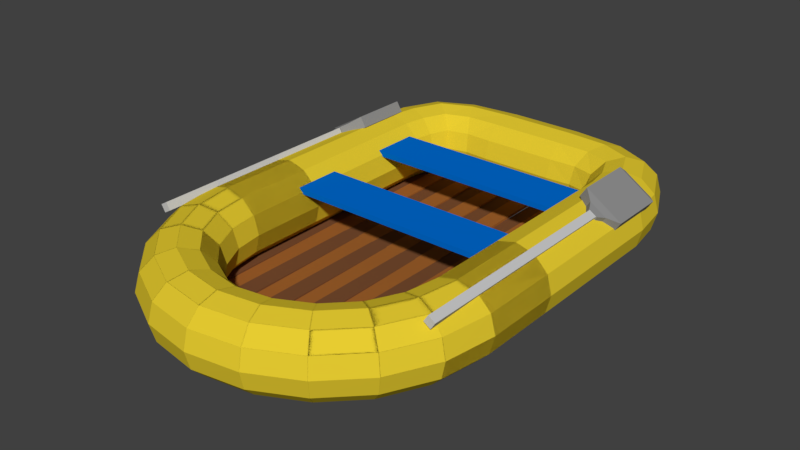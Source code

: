 # Source: Boat.blend  (saved by Blender 2.78.0; exported with 4.5.12 LTS)
import bpy
from mathutils import Matrix  # noqa: F401  (used for matrix-valued properties, if any)

bpy.ops.wm.read_factory_settings(use_empty=True)
scene = bpy.context.scene
scene.name = 'Scene'

# ---- collections
col_collection_1 = bpy.data.collections.new('Collection 1'); scene.collection.children.link(col_collection_1)

# ---- materials (node trees are filled in below, after node groups)
mat_rowing_base = bpy.data.materials.new('Rowing Base')
mat_rowing_base.alpha_threshold = 0.0
mat_rowing_base.use_transparent_shadow = False
mat_rowing_base.diffuse_color = (0.5815, 0.5815, 0.5815, 1.0)
mat_rowing_base.roughness = 0.5
mat_rowing = bpy.data.materials.new('Rowing')
mat_rowing.alpha_threshold = 0.0
mat_rowing.use_transparent_shadow = False
mat_rowing.diffuse_color = (0.2738, 0.2738, 0.2738, 1.0)
mat_rowing.roughness = 0.5
mat_floor1 = bpy.data.materials.new('Floor1')
mat_floor1.alpha_threshold = 0.0
mat_floor1.use_transparent_shadow = False
mat_floor1.diffuse_color = (0.1902, 0.07442, 0.03029, 1.0)
mat_floor1.roughness = 0.5
mat_floor2 = bpy.data.materials.new('Floor2')
mat_floor2.alpha_threshold = 0.0
mat_floor2.use_transparent_shadow = False
mat_floor2.diffuse_color = (0.3588, 0.1232, 0.0262, 1.0)
mat_floor2.roughness = 0.5
mat_seat = bpy.data.materials.new('Seat')
mat_seat.alpha_threshold = 0.0
mat_seat.use_transparent_shadow = False
mat_seat.diffuse_color = (0.0, 0.1519, 0.6619, 1.0)
mat_seat.roughness = 0.5
mat_border = bpy.data.materials.new('Border')
mat_border.alpha_threshold = 0.0
mat_border.use_transparent_shadow = False
mat_border.diffuse_color = (0.8, 0.6065, 0.03095, 1.0)
mat_border.roughness = 0.5

# ---- material node trees

# ---- world
world_world = bpy.data.worlds.new('World'); scene.world = world_world
world_world.color = (0.05088, 0.05088, 0.05088)
world_world.use_sun_shadow = False
world_world.sun_shadow_jitter_overblur = 0.0
world_world.cycles.sampling_method = 'MANUAL'

# ---- meshes
me_cube_021 = bpy.data.meshes.new('Cube.021')
me_cube_021.from_pydata([(-1.0, -0.8, -1.0), (-1.0, -0.8, 1.0), (-1.0, 1.2, -1.0), (-1.0, 1.2, 1.0), (1.0, -0.8, -1.0), (1.0, -0.8, 1.0), (1.0, 1.2, -1.0), (1.0, 1.2, 1.0)], [], [(0, 1, 3, 2), (6, 7, 5, 4), (4, 5, 1, 0), (2, 6, 4, 0), (7, 3, 1, 5)])
me_cube_021.materials.append(mat_rowing_base)
me_cube_021.use_remesh_preserve_volume = False
me_cube_021.use_remesh_preserve_attributes = False
me_cube_021.use_mirror_vertex_groups = False
me_cube_021.update()
me_cube_020 = bpy.data.meshes.new('Cube.020')
me_cube_020.from_pydata([(-1.259, -0.3853, -0.7817), (-1.259, -0.3853, 0.7817), (1.259, -0.3853, -0.7817), (1.259, -0.3853, 0.7817), (-2.414, -0.3163, 0.7949), (-2.414, -0.3163, -0.7949), (2.414, -0.3163, -0.7949), (2.414, -0.3163, 0.7949), (-5.376, -0.2386, 1.0), (-5.376, -0.2386, -1.0), (5.376, -0.2386, -1.0), (5.376, -0.2386, 1.0), (-5.376, 0.2751, 1.0), (-5.376, 0.2751, -1.0), (5.376, 0.2751, -1.0), (5.376, 0.2751, 1.0), (-4.068, 0.3182, 0.6345), (-4.068, 0.3182, -0.6345), (4.068, 0.3182, -0.6345), (4.068, 0.3182, 0.6345)], [], [(0, 1, 4, 5), (4, 7, 11, 8), (3, 2, 6, 7), (1, 3, 7, 4), (11, 10, 14, 15), (5, 4, 8, 9), (7, 6, 10, 11), (12, 15, 19, 16), (8, 11, 15, 12), (9, 8, 12, 13), (17, 16, 19, 18), (13, 12, 16, 17), (15, 14, 18, 19), (2, 0, 5, 6), (9, 10, 6, 5), (14, 10, 9, 13), (17, 18, 14, 13), (0, 2, 3, 1)])
me_cube_020.materials.append(mat_rowing)
me_cube_020.use_remesh_preserve_volume = False
me_cube_020.use_remesh_preserve_attributes = False
me_cube_020.use_mirror_vertex_groups = False
me_cube_020.update()
me_cube_019 = bpy.data.meshes.new('Cube.019')
me_cube_019.from_pydata([(-1.259, -0.3853, -0.7817), (-1.259, -0.3853, 0.7817), (1.259, -0.3853, -0.7817), (1.259, -0.3853, 0.7817), (-2.414, -0.3163, 0.7949), (-2.414, -0.3163, -0.7949), (2.414, -0.3163, -0.7949), (2.414, -0.3163, 0.7949), (-5.376, -0.2386, 1.0), (-5.376, -0.2386, -1.0), (5.376, -0.2386, -1.0), (5.376, -0.2386, 1.0), (-5.376, 0.2751, 1.0), (-5.376, 0.2751, -1.0), (5.376, 0.2751, -1.0), (5.376, 0.2751, 1.0), (-4.068, 0.3182, 0.6345), (-4.068, 0.3182, -0.6345), (4.068, 0.3182, -0.6345), (4.068, 0.3182, 0.6345)], [], [(0, 1, 4, 5), (4, 7, 11, 8), (3, 2, 6, 7), (1, 3, 7, 4), (11, 10, 14, 15), (5, 4, 8, 9), (7, 6, 10, 11), (12, 15, 19, 16), (8, 11, 15, 12), (9, 8, 12, 13), (17, 16, 19, 18), (13, 12, 16, 17), (15, 14, 18, 19), (2, 0, 5, 6), (9, 10, 6, 5), (14, 10, 9, 13), (17, 18, 14, 13), (0, 2, 3, 1)])
me_cube_019.materials.append(mat_rowing)
me_cube_019.use_remesh_preserve_volume = False
me_cube_019.use_remesh_preserve_attributes = False
me_cube_019.use_mirror_vertex_groups = False
me_cube_019.update()
me_cube_017 = bpy.data.meshes.new('Cube.017')
me_cube_017.from_pydata([(-1.0, -0.8, -1.0), (-1.0, -0.8, 1.0), (-1.0, 1.2, -1.0), (-1.0, 1.2, 1.0), (1.0, -0.8, -1.0), (1.0, -0.8, 1.0), (1.0, 1.2, -1.0), (1.0, 1.2, 1.0)], [], [(0, 1, 3, 2), (6, 7, 5, 4), (4, 5, 1, 0), (2, 6, 4, 0), (7, 3, 1, 5)])
me_cube_017.materials.append(mat_rowing_base)
me_cube_017.use_remesh_preserve_volume = False
me_cube_017.use_remesh_preserve_attributes = False
me_cube_017.use_mirror_vertex_groups = False
me_cube_017.update()
me_cube_016 = bpy.data.meshes.new('Cube.016')
me_cube_016.from_pydata([(-1.0, -1.0, -1.0), (-1.0, -1.0, 1.0), (-1.0, 1.0, -1.0), (-1.0, 1.0, 1.0), (1.0, -1.0, -1.0), (1.0, -1.0, 1.0), (1.0, 1.0, -1.0), (1.0, 1.0, 1.0)], [], [(0, 1, 3, 2), (2, 3, 7, 6), (6, 7, 5, 4), (4, 5, 1, 0), (2, 6, 4, 0), (7, 3, 1, 5)])
me_cube_016.materials.append(mat_floor1)
me_cube_016.use_remesh_preserve_volume = False
me_cube_016.use_remesh_preserve_attributes = False
me_cube_016.use_mirror_vertex_groups = False
me_cube_016.update()
me_cube_015 = bpy.data.meshes.new('Cube.015')
me_cube_015.from_pydata([(-1.0, -1.0, -1.0), (-1.0, -1.0, 1.0), (-1.0, 1.0, -1.0), (-1.0, 1.0, 1.0), (1.0, -1.0, -1.0), (1.0, -1.0, 1.0), (1.0, 1.0, -1.0), (1.0, 1.0, 1.0)], [], [(0, 1, 3, 2), (2, 3, 7, 6), (6, 7, 5, 4), (4, 5, 1, 0), (2, 6, 4, 0), (7, 3, 1, 5)])
me_cube_015.materials.append(mat_floor1)
me_cube_015.use_remesh_preserve_volume = False
me_cube_015.use_remesh_preserve_attributes = False
me_cube_015.use_mirror_vertex_groups = False
me_cube_015.update()
me_cube_014 = bpy.data.meshes.new('Cube.014')
me_cube_014.from_pydata([(-1.0, -1.0, -1.0), (-1.0, -1.0, 1.0), (-1.0, 1.0, -1.0), (-1.0, 1.0, 1.0), (1.0, -1.0, -1.0), (1.0, -1.0, 1.0), (1.0, 1.0, -1.0), (1.0, 1.0, 1.0)], [], [(0, 1, 3, 2), (2, 3, 7, 6), (6, 7, 5, 4), (4, 5, 1, 0), (2, 6, 4, 0), (7, 3, 1, 5)])
me_cube_014.materials.append(mat_floor2)
me_cube_014.use_remesh_preserve_volume = False
me_cube_014.use_remesh_preserve_attributes = False
me_cube_014.use_mirror_vertex_groups = False
me_cube_014.update()
me_cube_012 = bpy.data.meshes.new('Cube.012')
me_cube_012.from_pydata([(-1.0, -1.0, -1.0), (-1.0, -1.0, 1.0), (-1.0, 1.0, -1.0), (-1.0, 1.0, 1.0), (1.0, -1.0, -1.0), (1.0, -1.0, 1.0), (1.0, 1.0, -1.0), (1.0, 1.0, 1.0)], [], [(0, 1, 3, 2), (2, 3, 7, 6), (6, 7, 5, 4), (4, 5, 1, 0), (2, 6, 4, 0), (7, 3, 1, 5)])
me_cube_012.materials.append(mat_floor1)
me_cube_012.use_remesh_preserve_volume = False
me_cube_012.use_remesh_preserve_attributes = False
me_cube_012.use_mirror_vertex_groups = False
me_cube_012.update()
me_cube_011 = bpy.data.meshes.new('Cube.011')
me_cube_011.from_pydata([(-1.0, -1.0, -1.0), (-1.0, -1.0, 1.0), (-1.0, 1.0, -1.0), (-1.0, 1.0, 1.0), (1.0, -1.0, -1.0), (1.0, -1.0, 1.0), (1.0, 1.0, -1.0), (1.0, 1.0, 1.0)], [], [(0, 1, 3, 2), (2, 3, 7, 6), (6, 7, 5, 4), (4, 5, 1, 0), (2, 6, 4, 0), (7, 3, 1, 5)])
me_cube_011.materials.append(mat_floor2)
me_cube_011.use_remesh_preserve_volume = False
me_cube_011.use_remesh_preserve_attributes = False
me_cube_011.use_mirror_vertex_groups = False
me_cube_011.update()
me_cube_010 = bpy.data.meshes.new('Cube.010')
me_cube_010.from_pydata([(-1.0, -1.0, -1.0), (-1.0, -1.0, 1.0), (-1.0, 1.0, -1.0), (-1.0, 1.0, 1.0), (1.0, -1.0, -1.0), (1.0, -1.0, 1.0), (1.0, 1.0, -1.0), (1.0, 1.0, 1.0)], [], [(0, 1, 3, 2), (2, 3, 7, 6), (6, 7, 5, 4), (4, 5, 1, 0), (2, 6, 4, 0), (7, 3, 1, 5)])
me_cube_010.materials.append(mat_floor2)
me_cube_010.use_remesh_preserve_volume = False
me_cube_010.use_remesh_preserve_attributes = False
me_cube_010.use_mirror_vertex_groups = False
me_cube_010.update()
me_cube_009 = bpy.data.meshes.new('Cube.009')
me_cube_009.from_pydata([(-1.0, -1.0, -1.0), (-1.0, -1.0, 1.0), (-1.0, 1.0, -1.0), (-1.0, 1.0, 1.0), (1.0, -1.0, -1.0), (1.0, -1.0, 1.0), (1.0, 1.0, -1.0), (1.0, 1.0, 1.0)], [], [(0, 1, 3, 2), (2, 3, 7, 6), (6, 7, 5, 4), (4, 5, 1, 0), (2, 6, 4, 0), (7, 3, 1, 5)])
me_cube_009.materials.append(mat_floor1)
me_cube_009.use_remesh_preserve_volume = False
me_cube_009.use_remesh_preserve_attributes = False
me_cube_009.use_mirror_vertex_groups = False
me_cube_009.update()
me_cube_008 = bpy.data.meshes.new('Cube.008')
me_cube_008.from_pydata([(-1.0, -1.0, -1.0), (-1.0, -1.0, 1.0), (-1.0, 1.0, -1.0), (-1.0, 1.0, 1.0), (1.0, -1.0, -1.0), (1.0, -1.0, 1.0), (1.0, 1.0, -1.0), (1.0, 1.0, 1.0)], [], [(0, 1, 3, 2), (2, 3, 7, 6), (6, 7, 5, 4), (4, 5, 1, 0), (2, 6, 4, 0), (7, 3, 1, 5)])
me_cube_008.materials.append(mat_floor1)
me_cube_008.use_remesh_preserve_volume = False
me_cube_008.use_remesh_preserve_attributes = False
me_cube_008.use_mirror_vertex_groups = False
me_cube_008.update()
me_cube_007 = bpy.data.meshes.new('Cube.007')
me_cube_007.from_pydata([(-1.0, -1.0, -1.0), (-1.0, -1.0, 1.0), (-1.0, 1.0, -1.0), (-1.0, 1.0, 1.0), (1.0, -1.0, -1.0), (1.0, -1.0, 1.0), (1.0, 1.0, -1.0), (1.0, 1.0, 1.0)], [], [(0, 1, 3, 2), (2, 3, 7, 6), (6, 7, 5, 4), (4, 5, 1, 0), (2, 6, 4, 0), (7, 3, 1, 5)])
me_cube_007.materials.append(mat_floor2)
me_cube_007.use_remesh_preserve_volume = False
me_cube_007.use_remesh_preserve_attributes = False
me_cube_007.use_mirror_vertex_groups = False
me_cube_007.update()
me_cube_006 = bpy.data.meshes.new('Cube.006')
me_cube_006.from_pydata([(-1.0, -1.0, -1.0), (-1.0, -1.0, 1.0), (-1.0, 1.0, -1.0), (-1.0, 1.0, 1.0), (1.0, -1.0, -1.0), (1.0, -1.0, 1.0), (1.0, 1.0, -1.0), (1.0, 1.0, 1.0)], [], [(0, 1, 3, 2), (2, 3, 7, 6), (6, 7, 5, 4), (4, 5, 1, 0), (2, 6, 4, 0), (7, 3, 1, 5)])
me_cube_006.materials.append(mat_floor2)
me_cube_006.use_remesh_preserve_volume = False
me_cube_006.use_remesh_preserve_attributes = False
me_cube_006.use_mirror_vertex_groups = False
me_cube_006.update()
me_cube_005 = bpy.data.meshes.new('Cube.005')
me_cube_005.from_pydata([(-1.0, -1.0, -1.0), (-1.0, -1.0, 1.0), (-1.0, 1.0, -1.0), (-1.0, 1.0, 1.0), (1.0, -1.0, -1.0), (1.0, -1.0, 1.0), (1.0, 1.0, -1.0), (1.0, 1.0, 1.0)], [], [(0, 1, 3, 2), (2, 3, 7, 6), (6, 7, 5, 4), (4, 5, 1, 0), (2, 6, 4, 0), (7, 3, 1, 5)])
me_cube_005.materials.append(mat_floor1)
me_cube_005.use_remesh_preserve_volume = False
me_cube_005.use_remesh_preserve_attributes = False
me_cube_005.use_mirror_vertex_groups = False
me_cube_005.update()
me_cube_004 = bpy.data.meshes.new('Cube.004')
me_cube_004.from_pydata([(-1.0, -1.0, -1.0), (-1.0, -1.0, 1.0), (-1.0, 1.0, -1.0), (-1.0, 1.0, 1.0), (1.0, -1.0, -1.0), (1.0, -1.0, 1.0), (1.0, 1.0, -1.0), (1.0, 1.0, 1.0)], [], [(0, 1, 3, 2), (2, 3, 7, 6), (6, 7, 5, 4), (4, 5, 1, 0), (2, 6, 4, 0), (7, 3, 1, 5)])
me_cube_004.materials.append(mat_floor1)
me_cube_004.use_remesh_preserve_volume = False
me_cube_004.use_remesh_preserve_attributes = False
me_cube_004.use_mirror_vertex_groups = False
me_cube_004.update()
me_cube_003 = bpy.data.meshes.new('Cube.003')
me_cube_003.from_pydata([(-1.0, -1.0, -1.0), (-1.0, -1.0, 1.0), (-1.0, 1.0, -1.0), (-1.0, 1.0, 1.0), (1.0, -1.0, -1.0), (1.0, -1.0, 1.0), (1.0, 1.0, -1.0), (1.0, 1.0, 1.0)], [], [(0, 1, 3, 2), (2, 3, 7, 6), (6, 7, 5, 4), (4, 5, 1, 0), (2, 6, 4, 0), (7, 3, 1, 5)])
me_cube_003.materials.append(mat_floor2)
me_cube_003.use_remesh_preserve_volume = False
me_cube_003.use_remesh_preserve_attributes = False
me_cube_003.use_mirror_vertex_groups = False
me_cube_003.update()
me_cube_002 = bpy.data.meshes.new('Cube.002')
me_cube_002.from_pydata([(-1.0, -1.0, -1.0), (-1.0, -1.0, 1.0), (-1.0, 1.0, -1.0), (-1.0, 1.0, 1.0), (1.0, -1.0, -1.0), (1.0, -1.0, 1.0), (1.0, 1.0, -1.0), (1.0, 1.0, 1.0)], [], [(0, 1, 3, 2), (2, 3, 7, 6), (6, 7, 5, 4), (4, 5, 1, 0), (2, 6, 4, 0), (7, 3, 1, 5)])
me_cube_002.materials.append(mat_seat)
me_cube_002.use_remesh_preserve_volume = False
me_cube_002.use_remesh_preserve_attributes = False
me_cube_002.use_mirror_vertex_groups = False
me_cube_002.update()
me_cube_001 = bpy.data.meshes.new('Cube.001')
me_cube_001.from_pydata([(-1.0, -1.0, -1.0), (-1.0, -1.0, 1.0), (-1.0, 1.0, -1.0), (-1.0, 1.0, 1.0), (1.0, -1.0, -1.0), (1.0, -1.0, 1.0), (1.0, 1.0, -1.0), (1.0, 1.0, 1.0)], [], [(0, 1, 3, 2), (2, 3, 7, 6), (6, 7, 5, 4), (4, 5, 1, 0), (2, 6, 4, 0), (7, 3, 1, 5)])
me_cube_001.materials.append(mat_seat)
me_cube_001.use_remesh_preserve_volume = False
me_cube_001.use_remesh_preserve_attributes = False
me_cube_001.use_mirror_vertex_groups = False
me_cube_001.update()
me_torus_001 = bpy.data.meshes.new('Torus.001')
me_torus_001.from_pydata([(1.13, 0.3523, 4.187e-07), (1.097, 0.3523, 0.125), (1.005, 0.3523, 0.2165), (0.88, 0.3523, 0.25), (0.755, 0.3523, 0.2165), (0.6635, 0.3523, 0.125), (0.63, 0.3523, 4.187e-07), (0.6635, 0.3523, -0.125), (0.755, 0.3523, -0.2165), (0.88, 0.3523, -0.25), (1.005, 0.3523, -0.2165), (1.097, 0.3523, -0.125), (1.075, 0.7015, 4.187e-07), (1.043, 0.6911, 0.125), (0.9558, 0.6629, 0.2165), (0.8369, 0.6242, 0.25), (0.718, 0.5856, 0.2165), (0.631, 0.5573, 0.125), (0.5992, 0.547, 4.187e-07), (0.631, 0.5573, -0.125), (0.718, 0.5856, -0.2165), (0.8369, 0.6242, -0.25), (0.9558, 0.6629, -0.2165), (1.043, 0.6911, -0.125), (0.9142, 1.017, 4.187e-07), (0.8871, 0.9968, 0.125), (0.8131, 0.943, 0.2165), (0.7119, 0.8696, 0.25), (0.6108, 0.7961, 0.2165), (0.5368, 0.7423, 0.125), (0.5097, 0.7226, 4.187e-07), (0.5368, 0.7423, -0.125), (0.6108, 0.7961, -0.2165), (0.7119, 0.8696, -0.25), (0.8131, 0.943, -0.2165), (0.8871, 0.9968, -0.125), (0.6642, 1.266, 4.187e-07), (0.6445, 1.239, 0.125), (0.5907, 1.165, 0.2165), (0.5173, 1.064, 0.25), (0.4438, 0.9631, 0.2165), (0.39, 0.8891, 0.125), (0.3703, 0.862, 4.187e-07), (0.39, 0.8891, -0.125), (0.4438, 0.9631, -0.2165), (0.5173, 1.064, -0.25), (0.5907, 1.165, -0.2165), (0.6445, 1.239, -0.125), (0.3492, 1.427, 4.187e-07), (0.3388, 1.395, 0.125), (0.3106, 1.308, 0.2165), (0.2719, 1.189, 0.25), (0.2333, 1.07, 0.2165), (0.205, 0.9833, 0.125), (0.1947, 0.9515, 4.187e-07), (0.205, 0.9833, -0.125), (0.2333, 1.07, -0.2165), (0.2719, 1.189, -0.25), (0.3106, 1.308, -0.2165), (0.3388, 1.395, -0.125), (-0.3492, 1.427, 4.187e-07), (-0.3388, 1.395, 0.125), (-0.3106, 1.308, 0.2165), (-0.2719, 1.189, 0.25), (-0.2333, 1.07, 0.2165), (-0.205, 0.9833, 0.125), (-0.1947, 0.9515, 4.187e-07), (-0.205, 0.9833, -0.125), (-0.2333, 1.07, -0.2165), (-0.2719, 1.189, -0.25), (-0.3106, 1.308, -0.2165), (-0.3388, 1.395, -0.125), (-0.6642, 1.266, 4.187e-07), (-0.6445, 1.239, 0.125), (-0.5907, 1.165, 0.2165), (-0.5173, 1.064, 0.25), (-0.4438, 0.9631, 0.2165), (-0.39, 0.8891, 0.125), (-0.3703, 0.862, 4.187e-07), (-0.39, 0.8891, -0.125), (-0.4438, 0.9631, -0.2165), (-0.5173, 1.064, -0.25), (-0.5907, 1.165, -0.2165), (-0.6445, 1.239, -0.125), (-0.9142, 1.017, 4.187e-07), (-0.8871, 0.9968, 0.125), (-0.8131, 0.943, 0.2165), (-0.7119, 0.8696, 0.25), (-0.6108, 0.7961, 0.2165), (-0.5368, 0.7423, 0.125), (-0.5097, 0.7226, 4.187e-07), (-0.5368, 0.7423, -0.125), (-0.6108, 0.7961, -0.2165), (-0.7119, 0.8696, -0.25), (-0.8131, 0.943, -0.2165), (-0.8871, 0.9968, -0.125), (-1.075, 0.7015, 4.187e-07), (-1.043, 0.6911, 0.125), (-0.9558, 0.6629, 0.2165), (-0.8369, 0.6242, 0.25), (-0.718, 0.5856, 0.2165), (-0.631, 0.5573, 0.125), (-0.5992, 0.547, 4.187e-07), (-0.631, 0.5573, -0.125), (-0.718, 0.5856, -0.2165), (-0.8369, 0.6242, -0.25), (-0.9558, 0.6629, -0.2165), (-1.043, 0.6911, -0.125), (-1.13, 0.3523, 4.187e-07), (-1.097, 0.3523, 0.125), (-1.005, 0.3523, 0.2165), (-0.88, 0.3523, 0.25), (-0.755, 0.3523, 0.2165), (-0.6635, 0.3523, 0.125), (-0.63, 0.3523, 4.187e-07), (-0.6635, 0.3523, -0.125), (-0.755, 0.3523, -0.2165), (-0.88, 0.3523, -0.25), (-1.005, 0.3523, -0.2165), (-1.097, 0.3523, -0.125), (-0.2539, -1.939, -0.125), (-0.2537, -1.848, -0.2165), (-0.2535, -1.723, -0.25), (-0.2533, -1.598, -0.2165), (-0.2531, -1.506, -0.125), (-0.253, -1.473, 4.187e-07), (-0.2531, -1.506, 0.125), (-0.2533, -1.598, 0.2165), (-0.2535, -1.723, 0.25), (-0.2537, -1.848, 0.2165), (-0.2539, -1.939, 0.125), (-0.254, -1.973, 4.187e-07), (-0.667, -1.921, 4.187e-07), (-0.6508, -1.892, 0.125), (-0.6066, -1.812, 0.2165), (-0.5462, -1.702, 0.25), (-0.4858, -1.593, 0.2165), (-0.4416, -1.513, 0.125), (-0.4254, -1.483, 4.187e-07), (-0.4416, -1.513, -0.125), (-0.4858, -1.593, -0.2165), (-0.5462, -1.702, -0.25), (-0.6066, -1.812, -0.2165), (-0.6508, -1.892, -0.125), (-0.9239, -1.747, -0.125), (-0.8532, -1.689, -0.2165), (-0.7568, -1.61, -0.25), (-0.6603, -1.53, -0.2165), (-0.5896, -1.472, -0.125), (-0.5638, -1.451, 4.187e-07), (-0.5896, -1.472, 0.125), (-0.6603, -1.53, 0.2165), (-0.7568, -1.61, 0.25), (-0.8532, -1.689, 0.2165), (-0.9239, -1.747, 0.125), (-0.9497, -1.769, 4.187e-07), (-1.088, -1.478, 4.187e-07), (-1.056, -1.468, 0.125), (-0.9687, -1.441, 0.2165), (-0.8492, -1.404, 0.25), (-0.7297, -1.368, 0.2165), (-0.6422, -1.341, 0.125), (-0.6102, -1.331, 4.187e-07), (-0.6422, -1.341, -0.125), (-0.7297, -1.368, -0.2165), (-0.8492, -1.404, -0.25), (-0.9687, -1.441, -0.2165), (-1.056, -1.468, -0.125), (-1.097, -1.209, -0.125), (-1.005, -1.209, -0.2165), (-0.88, -1.209, -0.25), (-0.755, -1.209, -0.2165), (-0.6635, -1.209, -0.125), (-0.63, -1.209, 4.187e-07), (-0.6635, -1.209, 0.125), (-0.755, -1.209, 0.2165), (-0.88, -1.209, 0.25), (-1.005, -1.209, 0.2165), (-1.097, -1.209, 0.125), (-1.13, -1.209, 4.187e-07), (-1.13, -0.7089, 4.187e-07), (-1.097, -0.7089, 0.125), (-1.005, -0.7089, 0.2165), (-0.88, -0.7089, 0.25), (-0.755, -0.7089, 0.2165), (-0.6635, -0.7089, 0.125), (-0.63, -0.7089, 4.187e-07), (-0.6635, -0.7089, -0.125), (-0.755, -0.7089, -0.2165), (-0.88, -0.7089, -0.25), (-1.005, -0.7089, -0.2165), (-1.097, -0.7089, -0.125), (-1.097, -0.1783, -0.125), (-1.005, -0.1783, -0.2165), (-0.88, -0.1783, -0.25), (-0.755, -0.1783, -0.2165), (-0.6635, -0.1783, -0.125), (-0.63, -0.1783, 4.187e-07), (-0.6635, -0.1783, 0.125), (-0.755, -0.1783, 0.2165), (-0.88, -0.1783, 0.25), (-1.005, -0.1783, 0.2165), (-1.097, -0.1783, 0.125), (-1.13, -0.1783, 4.187e-07), (1.097, -0.1783, -0.125), (1.005, -0.1783, -0.2165), (0.88, -0.1783, -0.25), (0.755, -0.1783, -0.2165), (0.6635, -0.1783, -0.125), (0.63, -0.1783, 4.187e-07), (0.6635, -0.1783, 0.125), (0.755, -0.1783, 0.2165), (0.88, -0.1783, 0.25), (1.005, -0.1783, 0.2165), (1.097, -0.1783, 0.125), (1.13, -0.1783, 4.187e-07), (-1.13, 0.3523, 4.187e-07), (-1.097, 0.3523, 0.125), (-1.005, 0.3523, 0.2165), (-0.88, 0.3523, 0.25), (-0.755, 0.3523, 0.2165), (-0.6635, 0.3523, 0.125), (-0.63, 0.3523, 4.187e-07), (-0.6635, 0.3523, -0.125), (-0.755, 0.3523, -0.2165), (-0.88, 0.3523, -0.25), (-1.005, 0.3523, -0.2165), (-1.097, 0.3523, -0.125), (-1.075, 0.7015, 4.187e-07), (-1.043, 0.6911, 0.125), (-0.9558, 0.6629, 0.2165), (-0.8369, 0.6242, 0.25), (-0.718, 0.5856, 0.2165), (-0.631, 0.5573, 0.125), (-0.5992, 0.547, 4.187e-07), (-0.631, 0.5573, -0.125), (-0.718, 0.5856, -0.2165), (-0.8369, 0.6242, -0.25), (-0.9558, 0.6629, -0.2165), (-1.043, 0.6911, -0.125), (-0.9142, 1.017, 4.187e-07), (-0.8871, 0.9968, 0.125), (-0.8131, 0.943, 0.2165), (-0.7119, 0.8696, 0.25), (-0.6108, 0.7961, 0.2165), (-0.5368, 0.7423, 0.125), (-0.5097, 0.7226, 4.187e-07), (-0.5368, 0.7423, -0.125), (-0.6108, 0.7961, -0.2165), (-0.7119, 0.8696, -0.25), (-0.8131, 0.943, -0.2165), (-0.8871, 0.9968, -0.125), (-0.6642, 1.266, 4.187e-07), (-0.6445, 1.239, 0.125), (-0.5907, 1.165, 0.2165), (-0.5173, 1.064, 0.25), (-0.4438, 0.9631, 0.2165), (-0.39, 0.8891, 0.125), (-0.3703, 0.862, 4.187e-07), (-0.39, 0.8891, -0.125), (-0.4438, 0.9631, -0.2165), (-0.5173, 1.064, -0.25), (-0.5907, 1.165, -0.2165), (-0.6445, 1.239, -0.125), (-0.3492, 1.427, 4.187e-07), (-0.3388, 1.395, 0.125), (-0.3106, 1.308, 0.2165), (-0.2719, 1.189, 0.25), (-0.2333, 1.07, 0.2165), (-0.205, 0.9833, 0.125), (-0.1947, 0.9515, 4.187e-07), (-0.205, 0.9833, -0.125), (-0.2333, 1.07, -0.2165), (-0.2719, 1.189, -0.25), (-0.3106, 1.308, -0.2165), (-0.3388, 1.395, -0.125), (-7.232e-09, 1.482, 4.187e-07), (-7.232e-09, 1.449, 0.125), (-7.232e-09, 1.357, 0.2165), (-7.232e-09, 1.232, 0.25), (-7.232e-09, 1.107, 0.2165), (-7.232e-09, 1.016, 0.125), (-7.232e-09, 0.9823, 4.187e-07), (-7.232e-09, 1.016, -0.125), (-7.232e-09, 1.107, -0.2165), (-7.232e-09, 1.232, -0.25), (-7.232e-09, 1.357, -0.2165), (-7.232e-09, 1.449, -0.125), (0.3492, 1.427, 4.187e-07), (0.3388, 1.395, 0.125), (0.3106, 1.308, 0.2165), (0.2719, 1.189, 0.25), (0.2333, 1.07, 0.2165), (0.205, 0.9833, 0.125), (0.1947, 0.9515, 4.187e-07), (0.205, 0.9833, -0.125), (0.2333, 1.07, -0.2165), (0.2719, 1.189, -0.25), (0.3106, 1.308, -0.2165), (0.3388, 1.395, -0.125), (0.6642, 1.266, 4.187e-07), (0.6445, 1.239, 0.125), (0.5907, 1.165, 0.2165), (0.5173, 1.064, 0.25), (0.4438, 0.9631, 0.2165), (0.39, 0.8891, 0.125), (0.3703, 0.862, 4.187e-07), (0.39, 0.8891, -0.125), (0.4438, 0.9631, -0.2165), (0.5173, 1.064, -0.25), (0.5907, 1.165, -0.2165), (0.6445, 1.239, -0.125), (0.9142, 1.017, 4.187e-07), (0.8871, 0.9968, 0.125), (0.8131, 0.943, 0.2165), (0.7119, 0.8696, 0.25), (0.6108, 0.7961, 0.2165), (0.5368, 0.7423, 0.125), (0.5097, 0.7226, 4.187e-07), (0.5368, 0.7423, -0.125), (0.6108, 0.7961, -0.2165), (0.7119, 0.8696, -0.25), (0.8131, 0.943, -0.2165), (0.8871, 0.9968, -0.125), (1.075, 0.7015, 4.187e-07), (1.043, 0.6911, 0.125), (0.9558, 0.6629, 0.2165), (0.8369, 0.6242, 0.25), (0.718, 0.5856, 0.2165), (0.631, 0.5573, 0.125), (0.5992, 0.547, 4.187e-07), (0.631, 0.5573, -0.125), (0.718, 0.5856, -0.2165), (0.8369, 0.6242, -0.25), (0.9558, 0.6629, -0.2165), (1.043, 0.6911, -0.125), (1.13, 0.3523, 4.187e-07), (1.097, 0.3523, 0.125), (1.005, 0.3523, 0.2165), (0.88, 0.3523, 0.25), (0.755, 0.3523, 0.2165), (0.6635, 0.3523, 0.125), (0.63, 0.3523, 4.187e-07), (0.6635, 0.3523, -0.125), (0.755, 0.3523, -0.2165), (0.88, 0.3523, -0.25), (1.005, 0.3523, -0.2165), (1.097, 0.3523, -0.125), (0.2539, -1.939, -0.125), (0.2537, -1.848, -0.2165), (0.2535, -1.723, -0.25), (0.2533, -1.598, -0.2165), (0.2531, -1.506, -0.125), (0.253, -1.473, 4.187e-07), (0.2531, -1.506, 0.125), (0.2533, -1.598, 0.2165), (0.2535, -1.723, 0.25), (0.2537, -1.848, 0.2165), (0.2539, -1.939, 0.125), (0.254, -1.973, 4.187e-07), (0.667, -1.921, 4.187e-07), (0.6508, -1.892, 0.125), (0.6066, -1.812, 0.2165), (0.5462, -1.702, 0.25), (0.4858, -1.593, 0.2165), (0.4416, -1.513, 0.125), (0.4254, -1.483, 4.187e-07), (0.4416, -1.513, -0.125), (0.4858, -1.593, -0.2165), (0.5462, -1.702, -0.25), (0.6066, -1.812, -0.2165), (0.6508, -1.892, -0.125), (0.9239, -1.747, -0.125), (0.8532, -1.689, -0.2165), (0.7568, -1.61, -0.25), (0.6603, -1.53, -0.2165), (0.5896, -1.472, -0.125), (0.5638, -1.451, 4.187e-07), (0.5896, -1.472, 0.125), (0.6603, -1.53, 0.2165), (0.7568, -1.61, 0.25), (0.8532, -1.689, 0.2165), (0.9239, -1.747, 0.125), (0.9497, -1.769, 4.187e-07), (1.088, -1.478, 4.187e-07), (1.056, -1.468, 0.125), (0.9687, -1.441, 0.2165), (0.8492, -1.404, 0.25), (0.7297, -1.368, 0.2165), (0.6422, -1.341, 0.125), (0.6102, -1.331, 4.187e-07), (0.6422, -1.341, -0.125), (0.7297, -1.368, -0.2165), (0.8492, -1.404, -0.25), (0.9687, -1.441, -0.2165), (1.056, -1.468, -0.125), (1.097, -1.209, -0.125), (1.005, -1.209, -0.2165), (0.88, -1.209, -0.25), (0.755, -1.209, -0.2165), (0.6635, -1.209, -0.125), (0.63, -1.209, 4.187e-07), (0.6635, -1.209, 0.125), (0.755, -1.209, 0.2165), (0.88, -1.209, 0.25), (1.005, -1.209, 0.2165), (1.097, -1.209, 0.125), (1.13, -1.209, 4.187e-07), (1.13, -0.7089, 4.187e-07), (1.097, -0.7089, 0.125), (1.005, -0.7089, 0.2165), (0.88, -0.7089, 0.25), (0.755, -0.7089, 0.2165), (0.6635, -0.7089, 0.125), (0.63, -0.7089, 4.187e-07), (0.6635, -0.7089, -0.125), (0.755, -0.7089, -0.2165), (0.88, -0.7089, -0.25), (1.005, -0.7089, -0.2165), (1.097, -0.7089, -0.125), (1.097, -0.1783, -0.125), (1.005, -0.1783, -0.2165), (0.88, -0.1783, -0.25), (0.755, -0.1783, -0.2165), (0.6635, -0.1783, -0.125), (0.63, -0.1783, 4.187e-07), (0.6635, -0.1783, 0.125), (0.755, -0.1783, 0.2165), (0.88, -0.1783, 0.25), (1.005, -0.1783, 0.2165), (1.097, -0.1783, 0.125), (1.13, -0.1783, 4.187e-07), (-1.097, -0.1783, -0.125), (-1.005, -0.1783, -0.2165), (-0.88, -0.1783, -0.25), (-0.755, -0.1783, -0.2165), (-0.6635, -0.1783, -0.125), (-0.63, -0.1783, 4.187e-07), (-0.6635, -0.1783, 0.125), (-0.755, -0.1783, 0.2165), (-0.88, -0.1783, 0.25), (-1.005, -0.1783, 0.2165), (-1.097, -0.1783, 0.125), (-1.13, -0.1783, 4.187e-07)], [], [(0, 12, 13, 1), (1, 13, 14, 2), (2, 14, 15, 3), (3, 15, 16, 4), (4, 16, 17, 5), (5, 17, 18, 6), (6, 18, 19, 7), (7, 19, 20, 8), (8, 20, 21, 9), (9, 21, 22, 10), (10, 22, 23, 11), (0, 11, 23, 12), (12, 24, 25, 13), (13, 25, 26, 14), (14, 26, 27, 15), (15, 27, 28, 16), (16, 28, 29, 17), (17, 29, 30, 18), (18, 30, 31, 19), (19, 31, 32, 20), (20, 32, 33, 21), (21, 33, 34, 22), (22, 34, 35, 23), (23, 35, 24, 12), (24, 36, 37, 25), (25, 37, 38, 26), (26, 38, 39, 27), (27, 39, 40, 28), (28, 40, 41, 29), (29, 41, 42, 30), (30, 42, 43, 31), (31, 43, 44, 32), (32, 44, 45, 33), (33, 45, 46, 34), (34, 46, 47, 35), (35, 47, 36, 24), (36, 48, 49, 37), (37, 49, 50, 38), (38, 50, 51, 39), (39, 51, 52, 40), (40, 52, 53, 41), (41, 53, 54, 42), (42, 54, 55, 43), (43, 55, 56, 44), (44, 56, 57, 45), (45, 57, 58, 46), (46, 58, 59, 47), (47, 59, 48, 36), (48, 276, 277, 49), (49, 277, 278, 50), (50, 278, 279, 51), (51, 279, 280, 52), (52, 280, 281, 53), (53, 281, 282, 54), (54, 282, 283, 55), (55, 283, 284, 56), (56, 284, 285, 57), (57, 285, 286, 58), (58, 286, 287, 59), (59, 287, 276, 48), (276, 60, 61, 277), (277, 61, 62, 278), (278, 62, 63, 279), (279, 63, 64, 280), (280, 64, 65, 281), (281, 65, 66, 282), (282, 66, 67, 283), (283, 67, 68, 284), (284, 68, 69, 285), (285, 69, 70, 286), (286, 70, 71, 287), (287, 71, 60, 276), (60, 72, 73, 61), (61, 73, 74, 62), (62, 74, 75, 63), (63, 75, 76, 64), (64, 76, 77, 65), (65, 77, 78, 66), (66, 78, 79, 67), (67, 79, 80, 68), (68, 80, 81, 69), (69, 81, 82, 70), (70, 82, 83, 71), (71, 83, 72, 60), (72, 84, 85, 73), (73, 85, 86, 74), (74, 86, 87, 75), (75, 87, 88, 76), (76, 88, 89, 77), (77, 89, 90, 78), (78, 90, 91, 79), (79, 91, 92, 80), (80, 92, 93, 81), (81, 93, 94, 82), (82, 94, 95, 83), (83, 95, 84, 72), (84, 96, 97, 85), (85, 97, 98, 86), (86, 98, 99, 87), (87, 99, 100, 88), (88, 100, 101, 89), (89, 101, 102, 90), (90, 102, 103, 91), (91, 103, 104, 92), (92, 104, 105, 93), (93, 105, 106, 94), (94, 106, 107, 95), (95, 107, 96, 84), (96, 108, 109, 97), (97, 109, 110, 98), (98, 110, 111, 99), (99, 111, 112, 100), (100, 112, 113, 101), (101, 113, 114, 102), (102, 114, 115, 103), (103, 115, 116, 104), (104, 116, 117, 105), (105, 117, 118, 106), (106, 118, 119, 107), (107, 119, 108, 96), (7, 8, 207, 208), (114, 113, 198, 197), (111, 110, 201, 200), (4, 5, 210, 211), (115, 114, 197, 196), (9, 10, 205, 206), (8, 9, 206, 207), (119, 118, 193, 192), (109, 108, 203, 202), (10, 11, 204, 205), (2, 3, 212, 213), (1, 2, 213, 214), (118, 117, 194, 193), (3, 4, 211, 212), (117, 116, 195, 194), (0, 1, 214, 215), (6, 7, 208, 209), (112, 111, 200, 199), (113, 112, 199, 198), (5, 6, 209, 210), (108, 119, 192, 203), (11, 0, 215, 204), (116, 115, 196, 195), (110, 109, 202, 201), (138, 137, 126, 125), (134, 133, 130, 129), (132, 143, 120, 131), (142, 141, 122, 121), (135, 134, 129, 128), (133, 132, 131, 130), (137, 136, 127, 126), (141, 140, 123, 122), (143, 142, 121, 120), (136, 135, 128, 127), (139, 138, 125, 124), (140, 139, 124, 123), (146, 147, 140, 141), (153, 154, 133, 134), (144, 145, 142, 143), (152, 153, 134, 135), (151, 152, 135, 136), (148, 149, 138, 139), (154, 155, 132, 133), (145, 146, 141, 142), (150, 151, 136, 137), (147, 148, 139, 140), (149, 150, 137, 138), (155, 144, 143, 132), (166, 165, 146, 145), (157, 156, 155, 154), (163, 162, 149, 148), (165, 164, 147, 146), (159, 158, 153, 152), (161, 160, 151, 150), (167, 166, 145, 144), (162, 161, 150, 149), (164, 163, 148, 147), (156, 167, 144, 155), (160, 159, 152, 151), (158, 157, 154, 153), (177, 178, 157, 158), (168, 169, 166, 167), (170, 171, 164, 165), (172, 173, 162, 163), (173, 174, 161, 162), (176, 177, 158, 159), (171, 172, 163, 164), (178, 179, 156, 157), (175, 176, 159, 160), (179, 168, 167, 156), (169, 170, 165, 166), (174, 175, 160, 161), (187, 186, 173, 172), (185, 184, 175, 174), (191, 190, 169, 168), (189, 188, 171, 170), (190, 189, 170, 169), (184, 183, 176, 175), (180, 191, 168, 179), (186, 185, 174, 173), (188, 187, 172, 171), (183, 182, 177, 176), (181, 180, 179, 178), (182, 181, 178, 177), (186, 197, 198, 185), (183, 200, 201, 182), (187, 196, 197, 186), (191, 192, 193, 190), (181, 202, 203, 180), (190, 193, 194, 189), (189, 194, 195, 188), (184, 199, 200, 183), (185, 198, 199, 184), (180, 203, 192, 191), (188, 195, 196, 187), (182, 201, 202, 181), (216, 217, 229, 228), (217, 218, 230, 229), (218, 219, 231, 230), (219, 220, 232, 231), (220, 221, 233, 232), (221, 222, 234, 233), (222, 223, 235, 234), (223, 224, 236, 235), (224, 225, 237, 236), (225, 226, 238, 237), (226, 227, 239, 238), (216, 228, 239, 227), (228, 229, 241, 240), (229, 230, 242, 241), (230, 231, 243, 242), (231, 232, 244, 243), (232, 233, 245, 244), (233, 234, 246, 245), (234, 235, 247, 246), (235, 236, 248, 247), (236, 237, 249, 248), (237, 238, 250, 249), (238, 239, 251, 250), (239, 228, 240, 251), (240, 241, 253, 252), (241, 242, 254, 253), (242, 243, 255, 254), (243, 244, 256, 255), (244, 245, 257, 256), (245, 246, 258, 257), (246, 247, 259, 258), (247, 248, 260, 259), (248, 249, 261, 260), (249, 250, 262, 261), (250, 251, 263, 262), (251, 240, 252, 263), (252, 253, 265, 264), (253, 254, 266, 265), (254, 255, 267, 266), (255, 256, 268, 267), (256, 257, 269, 268), (257, 258, 270, 269), (258, 259, 271, 270), (259, 260, 272, 271), (260, 261, 273, 272), (261, 262, 274, 273), (262, 263, 275, 274), (263, 252, 264, 275), (264, 265, 277, 276), (265, 266, 278, 277), (266, 267, 279, 278), (267, 268, 280, 279), (268, 269, 281, 280), (269, 270, 282, 281), (270, 271, 283, 282), (271, 272, 284, 283), (272, 273, 285, 284), (273, 274, 286, 285), (274, 275, 287, 286), (275, 264, 276, 287), (276, 277, 289, 288), (277, 278, 290, 289), (278, 279, 291, 290), (279, 280, 292, 291), (280, 281, 293, 292), (281, 282, 294, 293), (282, 283, 295, 294), (283, 284, 296, 295), (284, 285, 297, 296), (285, 286, 298, 297), (286, 287, 299, 298), (287, 276, 288, 299), (288, 289, 301, 300), (289, 290, 302, 301), (290, 291, 303, 302), (291, 292, 304, 303), (292, 293, 305, 304), (293, 294, 306, 305), (294, 295, 307, 306), (295, 296, 308, 307), (296, 297, 309, 308), (297, 298, 310, 309), (298, 299, 311, 310), (299, 288, 300, 311), (300, 301, 313, 312), (301, 302, 314, 313), (302, 303, 315, 314), (303, 304, 316, 315), (304, 305, 317, 316), (305, 306, 318, 317), (306, 307, 319, 318), (307, 308, 320, 319), (308, 309, 321, 320), (309, 310, 322, 321), (310, 311, 323, 322), (311, 300, 312, 323), (312, 313, 325, 324), (313, 314, 326, 325), (314, 315, 327, 326), (315, 316, 328, 327), (316, 317, 329, 328), (317, 318, 330, 329), (318, 319, 331, 330), (319, 320, 332, 331), (320, 321, 333, 332), (321, 322, 334, 333), (322, 323, 335, 334), (323, 312, 324, 335), (324, 325, 337, 336), (325, 326, 338, 337), (326, 327, 339, 338), (327, 328, 340, 339), (328, 329, 341, 340), (329, 330, 342, 341), (330, 331, 343, 342), (331, 332, 344, 343), (332, 333, 345, 344), (333, 334, 346, 345), (334, 335, 347, 346), (335, 324, 336, 347), (223, 436, 435, 224), (342, 425, 426, 341), (339, 428, 429, 338), (220, 439, 438, 221), (343, 424, 425, 342), (225, 434, 433, 226), (224, 435, 434, 225), (347, 420, 421, 346), (337, 430, 431, 336), (226, 433, 432, 227), (218, 441, 440, 219), (217, 442, 441, 218), (346, 421, 422, 345), (219, 440, 439, 220), (345, 422, 423, 344), (216, 443, 442, 217), (222, 437, 436, 223), (340, 427, 428, 339), (341, 426, 427, 340), (221, 438, 437, 222), (336, 431, 420, 347), (227, 432, 443, 216), (344, 423, 424, 343), (338, 429, 430, 337), (366, 353, 354, 365), (362, 357, 358, 361), (360, 359, 348, 371), (370, 349, 350, 369), (363, 356, 357, 362), (361, 358, 359, 360), (365, 354, 355, 364), (369, 350, 351, 368), (371, 348, 349, 370), (364, 355, 356, 363), (367, 352, 353, 366), (368, 351, 352, 367), (374, 369, 368, 375), (381, 362, 361, 382), (372, 371, 370, 373), (380, 363, 362, 381), (379, 364, 363, 380), (376, 367, 366, 377), (382, 361, 360, 383), (373, 370, 369, 374), (378, 365, 364, 379), (375, 368, 367, 376), (377, 366, 365, 378), (383, 360, 371, 372), (394, 373, 374, 393), (385, 382, 383, 384), (391, 376, 377, 390), (393, 374, 375, 392), (387, 380, 381, 386), (389, 378, 379, 388), (395, 372, 373, 394), (390, 377, 378, 389), (392, 375, 376, 391), (384, 383, 372, 395), (388, 379, 380, 387), (386, 381, 382, 385), (405, 386, 385, 406), (396, 395, 394, 397), (398, 393, 392, 399), (400, 391, 390, 401), (401, 390, 389, 402), (404, 387, 386, 405), (399, 392, 391, 400), (406, 385, 384, 407), (403, 388, 387, 404), (407, 384, 395, 396), (397, 394, 393, 398), (402, 389, 388, 403), (415, 400, 401, 414), (413, 402, 403, 412), (419, 396, 397, 418), (417, 398, 399, 416), (418, 397, 398, 417), (412, 403, 404, 411), (408, 407, 396, 419), (414, 401, 402, 413), (416, 399, 400, 415), (411, 404, 405, 410), (409, 406, 407, 408), (410, 405, 406, 409), (414, 413, 426, 425), (411, 410, 429, 428), (415, 414, 425, 424), (419, 418, 421, 420), (409, 408, 431, 430), (418, 417, 422, 421), (417, 416, 423, 422), (412, 411, 428, 427), (413, 412, 427, 426), (408, 419, 420, 431), (416, 415, 424, 423), (410, 409, 430, 429), (129, 130, 358, 357), (128, 129, 357, 356), (127, 128, 356, 355), (126, 127, 355, 354), (125, 126, 354, 353), (124, 125, 353, 352), (130, 131, 359, 358), (120, 348, 359, 131), (120, 121, 349, 348), (121, 122, 350, 349), (122, 123, 351, 350), (123, 124, 352, 351)])
me_torus_001.materials.append(mat_border)
me_torus_001.use_remesh_preserve_volume = False
me_torus_001.use_remesh_preserve_attributes = False
me_torus_001.use_mirror_vertex_groups = False
me_torus_001.update()

# ---- objects
ob_cube_018 = bpy.data.objects.new('Cube.018', me_cube_021)
ob_cube_017 = bpy.data.objects.new('Cube.017', me_cube_020)
ob_cube_016 = bpy.data.objects.new('Cube.016', me_cube_019)
ob_cube_015 = bpy.data.objects.new('Cube.015', me_cube_017)
ob_cube_014 = bpy.data.objects.new('Cube.014', me_cube_016)
ob_cube_012 = bpy.data.objects.new('Cube.012', me_cube_015)
ob_cube_013 = bpy.data.objects.new('Cube.013', me_cube_014)
ob_cube_011 = bpy.data.objects.new('Cube.011', me_cube_012)
ob_cube_010 = bpy.data.objects.new('Cube.010', me_cube_011)
ob_cube_009 = bpy.data.objects.new('Cube.009', me_cube_010)
ob_cube_008 = bpy.data.objects.new('Cube.008', me_cube_009)
ob_cube_007 = bpy.data.objects.new('Cube.007', me_cube_008)
ob_cube_006 = bpy.data.objects.new('Cube.006', me_cube_007)
ob_cube_005 = bpy.data.objects.new('Cube.005', me_cube_006)
ob_cube_004 = bpy.data.objects.new('Cube.004', me_cube_005)
ob_cube_003 = bpy.data.objects.new('Cube.003', me_cube_004)
ob_cube_002 = bpy.data.objects.new('Cube.002', me_cube_003)
ob_cube_001 = bpy.data.objects.new('Cube.001', me_cube_002)
ob_cube = bpy.data.objects.new('Cube', me_cube_001)
ob_torus_001 = bpy.data.objects.new('Torus.001', me_torus_001)

# ---- transforms, parenting, visibility, modifiers, constraints
ob_cube_018.location = (-0.4415, -0.2317, 0.3136)
ob_cube_018.rotation_euler = (2.121e-08, 0.5301, 3.142)
ob_cube_018.scale = (-0.01186, -0.3297, -0.01186)
ob_cube_018.lineart.crease_threshold = 0.0
ob_cube_017.location = (-0.4415, 0.2911, 0.3136)
ob_cube_017.rotation_euler = (2.121e-08, 0.5301, 3.142)
ob_cube_017.scale = (-0.01186, -0.3297, -0.01721)
ob_cube_017.lineart.crease_threshold = 0.0
ob_cube_016.location = (0.4284, 0.2911, 0.3136)
ob_cube_016.rotation_euler = (2.639e-08, -0.5812, 3.142)
ob_cube_016.scale = (-0.01186, -0.3297, -0.01721)
ob_cube_016.lineart.crease_threshold = 0.0
ob_cube_015.location = (0.4284, -0.2317, 0.3136)
ob_cube_015.rotation_euler = (2.639e-08, -0.5812, 3.142)
ob_cube_015.scale = (-0.01186, -0.3297, -0.01186)
ob_cube_015.lineart.crease_threshold = 0.0
ob_cube_014.location = (0.3057, -0.02284, 0.1285)
ob_cube_014.rotation_euler = (0.0, -0.0, 3.142)
ob_cube_014.scale = (0.0265, 0.5329, 0.003764)
ob_cube_014.lineart.crease_threshold = 0.0
ob_cube_012.location = (-0.3147, -0.02284, 0.1286)
ob_cube_012.rotation_euler = (-0.001465, -0.0, 3.142)
ob_cube_012.scale = (0.0265, 0.5329, 0.003764)
ob_cube_012.lineart.crease_threshold = 0.0
ob_cube_013.location = (-0.2619, -0.02284, 0.1288)
ob_cube_013.rotation_euler = (-0.01475, -0.0, 3.142)
ob_cube_013.scale = (0.0265, 0.5329, 0.003764)
ob_cube_013.lineart.crease_threshold = 0.0
ob_cube_011.location = (-0.2099, -0.02916, 0.1286)
ob_cube_011.rotation_euler = (-0.001465, -0.0, 3.142)
ob_cube_011.scale = (0.0265, 0.5869, 0.003764)
ob_cube_011.lineart.crease_threshold = 0.0
ob_cube_010.location = (-0.1588, -0.02284, 0.1288)
ob_cube_010.rotation_euler = (-0.01475, -0.0, 3.142)
ob_cube_010.scale = (0.0265, 0.6146, 0.003764)
ob_cube_010.lineart.crease_threshold = 0.0
ob_cube_009.location = (0.04707, -0.06306, 0.1282)
ob_cube_009.rotation_euler = (-0.01475, -0.0, 3.142)
ob_cube_009.scale = (0.0265, -0.6059, 0.003764)
ob_cube_009.lineart.crease_threshold = 0.0
ob_cube_008.location = (-0.004019, -0.06964, 0.1285)
ob_cube_008.rotation_euler = (-0.001465, -0.0, 3.142)
ob_cube_008.scale = (0.0265, 0.6143, 0.003764)
ob_cube_008.lineart.crease_threshold = 0.0
ob_cube_007.location = (-0.1071, -0.06964, 0.1285)
ob_cube_007.rotation_euler = (-0.001465, -0.0, 3.142)
ob_cube_007.scale = (0.0265, 0.6018, 0.003764)
ob_cube_007.lineart.crease_threshold = 0.0
ob_cube_006.location = (-0.05601, -0.06306, 0.1282)
ob_cube_006.rotation_euler = (-0.01475, -0.0, 3.142)
ob_cube_006.scale = (0.0265, 0.6078, 0.003764)
ob_cube_006.lineart.crease_threshold = 0.0
ob_cube_005.location = (0.1511, -0.02284, 0.1339)
ob_cube_005.rotation_euler = (0.0, -0.0, 3.142)
ob_cube_005.scale = (0.0265, 0.6195, 0.003764)
ob_cube_005.lineart.crease_threshold = 0.0
ob_cube_004.location = (0.1001, -0.06964, 0.1287)
ob_cube_004.rotation_euler = (0.008708, -0.0, 3.142)
ob_cube_004.scale = (0.0265, 0.6022, 0.003764)
ob_cube_004.lineart.crease_threshold = 0.0
ob_cube_003.location = (0.2031, -0.02916, 0.1284)
ob_cube_003.rotation_euler = (0.009177, -0.001078, 3.142)
ob_cube_003.scale = (0.0265, 0.5989, 0.003764)
ob_cube_003.lineart.crease_threshold = 0.0
ob_cube_002.location = (0.2542, -0.02284, 0.1285)
ob_cube_002.rotation_euler = (0.0, -0.0, 3.142)
ob_cube_002.scale = (0.0265, 0.5329, 0.003764)
ob_cube_002.lineart.crease_threshold = 0.0
ob_cube_001.location = (-0.005363, 0.2574, 0.2782)
ob_cube_001.rotation_euler = (0.0, -0.0, 3.142)
ob_cube_001.scale = (0.4025, 0.07031, 0.008044)
ob_cube_001.lineart.crease_threshold = 0.0
ob_cube.location = (-0.005363, -0.07697, 0.2782)
ob_cube.rotation_euler = (0.0, -0.0, 3.142)
ob_cube.scale = (0.4025, 0.07031, 0.008044)
ob_cube.lineart.crease_threshold = 0.0
ob_torus_001.location = (-0.002325, -0.177, 0.2206)
ob_torus_001.rotation_euler = (0.0, -0.0, 3.142)
ob_torus_001.scale = (0.4337, 0.4337, 0.4337)
ob_torus_001.lineart.crease_threshold = 0.0

# ---- collection membership
col_collection_1.objects.link(ob_cube_018)
col_collection_1.objects.link(ob_cube_017)
col_collection_1.objects.link(ob_cube_016)
col_collection_1.objects.link(ob_cube_015)
col_collection_1.objects.link(ob_cube_014)
col_collection_1.objects.link(ob_cube_012)
col_collection_1.objects.link(ob_cube_013)
col_collection_1.objects.link(ob_cube_011)
col_collection_1.objects.link(ob_cube_010)
col_collection_1.objects.link(ob_cube_009)
col_collection_1.objects.link(ob_cube_008)
col_collection_1.objects.link(ob_cube_007)
col_collection_1.objects.link(ob_cube_006)
col_collection_1.objects.link(ob_cube_005)
col_collection_1.objects.link(ob_cube_004)
col_collection_1.objects.link(ob_cube_003)
col_collection_1.objects.link(ob_cube_002)
col_collection_1.objects.link(ob_cube_001)
col_collection_1.objects.link(ob_cube)
col_collection_1.objects.link(ob_torus_001)

# ---- scene / render settings (as saved in the file)
scene.frame_start = 1; scene.frame_end = 250; scene.frame_set(1)
scene.render.engine = 'BLENDER_EEVEE_NEXT'
scene.render.resolution_percentage = 50
scene.render.dither_intensity = 0.0
scene.cycles.use_denoising = False
scene.cycles.samples = 128
scene.cycles.sampling_pattern = 'TABULATED_SOBOL'
scene.cycles.light_sampling_threshold = 0.0
scene.cycles.use_adaptive_sampling = False
scene.cycles.use_light_tree = False
scene.cycles.blur_glossy = 0.0
scene.cycles.sample_clamp_indirect = 0.0
scene.view_settings.view_transform = 'Standard'
bpy.context.view_layer.update()

# ---- added for rendering (the .blend has no active camera and no usable light): camera, sun
cam_auto = bpy.data.cameras.new('AutoCamera')
cam_auto.lens = 50.0
cam_auto.sensor_width = 36.0
cam_auto.clip_end = 1000.0
ob_auto_camera = bpy.data.objects.new('AutoCamera', cam_auto)
scene.collection.objects.link(ob_auto_camera)
ob_auto_camera.location = (1.67399, -2.08792, 1.58239)
ob_auto_camera.rotation_euler = (1.09748, -7.21219e-08, 0.694738)
scene.camera = ob_auto_camera
light_auto_sun = bpy.data.lights.new('AutoSun', 'SUN')
light_auto_sun.energy = 3.0
light_auto_sun.angle = 0.0523599
ob_auto_sun = bpy.data.objects.new('AutoSun', light_auto_sun)
scene.collection.objects.link(ob_auto_sun)
ob_auto_sun.rotation_euler = (0.872665, 0.174533, 0.523599)
bpy.context.view_layer.update()
